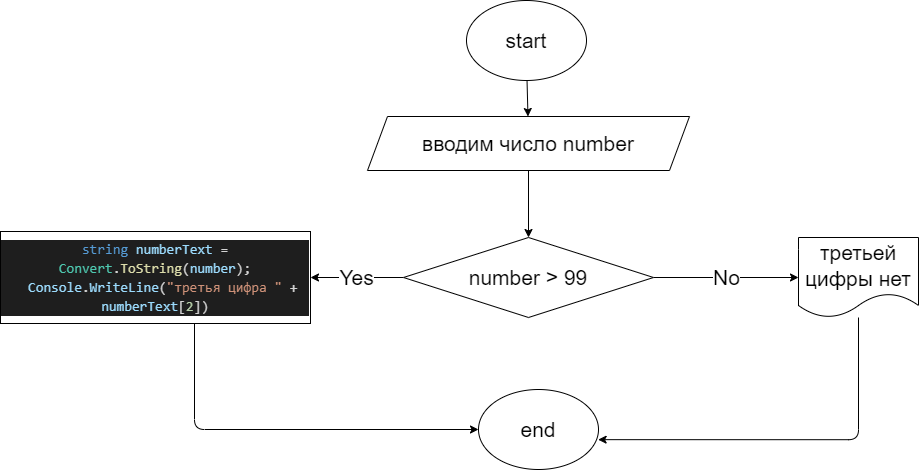

The diagram above was exported from draw.io. Its source (the exported page's mxGraphModel, read from the mxfile embedded in the PNG):
<mxGraphModel dx="1652" dy="533" grid="0" gridSize="10" guides="1" tooltips="1" connect="1" arrows="1" fold="1" page="0" pageScale="1" pageWidth="827" pageHeight="1169" math="0" shadow="0">
  <root>
    <mxCell id="0" />
    <mxCell id="1" parent="0" />
    <mxCell id="4" value="" style="edgeStyle=none;html=1;fontSize=21;" edge="1" parent="1" source="2" target="3">
      <mxGeometry relative="1" as="geometry" />
    </mxCell>
    <mxCell id="2" value="start" style="ellipse;whiteSpace=wrap;html=1;fontSize=21;" vertex="1" parent="1">
      <mxGeometry x="303" y="28" width="120" height="80" as="geometry" />
    </mxCell>
    <mxCell id="6" value="" style="edgeStyle=none;html=1;fontSize=21;" edge="1" parent="1" source="3" target="5">
      <mxGeometry relative="1" as="geometry" />
    </mxCell>
    <mxCell id="3" value="вводим число number" style="shape=parallelogram;perimeter=parallelogramPerimeter;whiteSpace=wrap;html=1;fixedSize=1;fontSize=21;" vertex="1" parent="1">
      <mxGeometry x="204" y="144" width="322" height="54" as="geometry" />
    </mxCell>
    <mxCell id="8" value="Yes" style="edgeStyle=none;html=1;fontSize=21;" edge="1" parent="1" source="5" target="7">
      <mxGeometry relative="1" as="geometry" />
    </mxCell>
    <mxCell id="10" value="No" style="edgeStyle=none;html=1;fontSize=21;" edge="1" parent="1" source="5" target="9">
      <mxGeometry relative="1" as="geometry" />
    </mxCell>
    <mxCell id="5" value="number &amp;gt; 99" style="rhombus;whiteSpace=wrap;html=1;fontSize=21;" vertex="1" parent="1">
      <mxGeometry x="240" y="265" width="250" height="80" as="geometry" />
    </mxCell>
    <mxCell id="12" style="edgeStyle=orthogonalEdgeStyle;html=1;entryX=0;entryY=0.5;entryDx=0;entryDy=0;fontSize=21;" edge="1" parent="1" source="7" target="11">
      <mxGeometry relative="1" as="geometry">
        <Array as="points">
          <mxPoint x="31" y="457" />
        </Array>
      </mxGeometry>
    </mxCell>
    <mxCell id="7" value="&#10;&#10;&lt;div style=&quot;color: rgb(212, 212, 212); background-color: rgb(30, 30, 30); font-family: consolas, &amp;quot;courier new&amp;quot;, monospace; font-weight: normal; font-size: 14px; line-height: 19px;&quot;&gt;&lt;div&gt;&lt;span style=&quot;color: #569cd6&quot;&gt;string&lt;/span&gt;&lt;span style=&quot;color: #d4d4d4&quot;&gt; &lt;/span&gt;&lt;span style=&quot;color: #9cdcfe&quot;&gt;numberText&lt;/span&gt;&lt;span style=&quot;color: #d4d4d4&quot;&gt; &lt;/span&gt;&lt;span style=&quot;color: #d4d4d4&quot;&gt;=&lt;/span&gt;&lt;span style=&quot;color: #d4d4d4&quot;&gt; &lt;/span&gt;&lt;span style=&quot;color: #4ec9b0&quot;&gt;Convert&lt;/span&gt;&lt;span style=&quot;color: #d4d4d4&quot;&gt;.&lt;/span&gt;&lt;span style=&quot;color: #dcdcaa&quot;&gt;ToString&lt;/span&gt;&lt;span style=&quot;color: #d4d4d4&quot;&gt;(&lt;/span&gt;&lt;span style=&quot;color: #9cdcfe&quot;&gt;number&lt;/span&gt;&lt;span style=&quot;color: #d4d4d4&quot;&gt;);&lt;/span&gt;&lt;/div&gt;&lt;div&gt;&lt;span style=&quot;color: #d4d4d4&quot;&gt;&amp;nbsp; &lt;/span&gt;&lt;span style=&quot;color: #9cdcfe&quot;&gt;Console&lt;/span&gt;&lt;span style=&quot;color: #d4d4d4&quot;&gt;.&lt;/span&gt;&lt;span style=&quot;color: #9cdcfe&quot;&gt;WriteLine&lt;/span&gt;&lt;span style=&quot;color: #d4d4d4&quot;&gt;(&lt;/span&gt;&lt;span style=&quot;color: #ce9178&quot;&gt;&quot;третья цифра &quot;&lt;/span&gt;&lt;span style=&quot;color: #d4d4d4&quot;&gt; &lt;/span&gt;&lt;span style=&quot;color: #d4d4d4&quot;&gt;+&lt;/span&gt;&lt;span style=&quot;color: #d4d4d4&quot;&gt; &lt;/span&gt;&lt;span style=&quot;color: #9cdcfe&quot;&gt;numberText&lt;/span&gt;&lt;span style=&quot;color: #d4d4d4&quot;&gt;[&lt;/span&gt;&lt;span style=&quot;color: #b5cea8&quot;&gt;2&lt;/span&gt;&lt;span style=&quot;color: #d4d4d4&quot;&gt;])&lt;/span&gt;&lt;/div&gt;&lt;/div&gt;&#10;&#10;" style="whiteSpace=wrap;html=1;fontSize=21;" vertex="1" parent="1">
      <mxGeometry x="-163" y="259" width="310" height="92" as="geometry" />
    </mxCell>
    <mxCell id="13" style="edgeStyle=orthogonalEdgeStyle;html=1;entryX=0.997;entryY=0.627;entryDx=0;entryDy=0;entryPerimeter=0;fontSize=21;" edge="1" parent="1" source="9" target="11">
      <mxGeometry relative="1" as="geometry">
        <Array as="points">
          <mxPoint x="695" y="467" />
        </Array>
      </mxGeometry>
    </mxCell>
    <mxCell id="9" value="третьей цифры нет" style="shape=document;whiteSpace=wrap;html=1;boundedLbl=1;fontSize=21;" vertex="1" parent="1">
      <mxGeometry x="635" y="265" width="120" height="80" as="geometry" />
    </mxCell>
    <mxCell id="11" value="end" style="ellipse;whiteSpace=wrap;html=1;fontSize=21;" vertex="1" parent="1">
      <mxGeometry x="315" y="417" width="120" height="80" as="geometry" />
    </mxCell>
  </root>
</mxGraphModel>